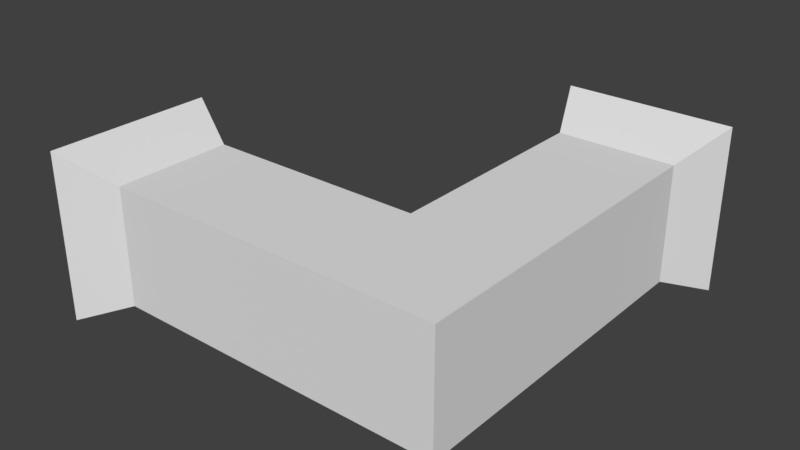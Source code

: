 # Source: bent_pipe.blend  (saved by Blender 2.80.75; exported with 4.5.12 LTS)
import bpy
from mathutils import Matrix  # noqa: F401  (used for matrix-valued properties, if any)

bpy.ops.wm.read_factory_settings(use_empty=True)
scene = bpy.context.scene
scene.name = 'Scene'

# ---- collections
col_collection_1 = bpy.data.collections.new('Collection 1'); scene.collection.children.link(col_collection_1)

# ---- world
world_world = bpy.data.worlds.new('World'); scene.world = world_world
world_world.color = (0.05088, 0.05088, 0.05088)
world_world.use_sun_shadow = False
world_world.sun_shadow_jitter_overblur = 0.0
world_world.cycles.sampling_method = 'MANUAL'

# ---- meshes
me_cube_001 = bpy.data.meshes.new('Cube.001')
me_cube_001.from_pydata([(0.6667, 1.0, -1.0), (0.6667, -1.0, -1.0), (0.6667, 1.0, 1.0), (0.6667, -1.0, 1.0), (0.555, 0.7005, -0.7005), (0.555, -0.7005, -0.7005), (0.555, 0.7005, 0.7005), (0.555, -0.7005, 0.7005), (-0.1667, 4.0, -1.0), (0.1667, 4.0, -1.0), (-0.1667, 4.0, 1.0), (0.1667, 4.0, 1.0), (-0.1167, 3.33, -0.7005), (0.1167, 3.33, -0.7005), (-0.1167, 3.33, 0.7005), (0.1168, 3.33, 0.7005), (0.1168, 0.7005, 0.7005), (0.1168, -0.7005, 0.7005), (0.1168, -0.7005, -0.7005), (0.1168, 0.7005, -0.7005), (-0.1168, -0.7005, -0.7005), (-0.1168, -0.7005, 0.7005)], [], [(0, 2, 3, 1), (2, 0, 4, 6), (1, 3, 7, 5), (2, 6, 7, 3), (0, 1, 5, 4), (17, 7, 6, 16), (16, 6, 4, 19), (19, 4, 5, 18), (8, 10, 11, 9), (10, 8, 12, 14), (9, 11, 15, 13), (10, 14, 15, 11), (8, 9, 13, 12), (14, 12, 20, 21), (7, 17, 21, 20, 18, 5), (15, 14, 21, 17, 16), (12, 13, 19, 18, 20), (13, 15, 16, 19)])
_uv = me_cube_001.uv_layers.new(name='UVMap')
_uv.uv.foreach_set('vector', [0.6924, 0.6924, 0.3462, 0.6924, 0.3462, 0.3462, 0.6924, 0.3462, 0.6924, 0.3462, 0.3462, 0.3462, 0.3981, 0.2944, 0.6406, 0.2944, 0.3462, 1.238e-07, 0.6924, 0.0, 0.6406, 0.05185, 0.3981, 0.05185, 0.6924, 0.3462, 0.6406, 0.2944, 0.6406, 0.05185, 0.6924, 0.0, 0.3462, 0.3462, 0.3462, 1.238e-07, 0.3981, 0.05185, 0.3981, 0.2944, 0.935, 0.1538, 0.935, 0.3076, 0.6924, 0.3076, 0.6924, 0.1538, 0.6924, 0.7689, 0.6924, 0.6151, 0.935, 0.6151, 0.935, 0.7689, 0.2425, 0.8462, 0.2425, 1.0, 1.032e-08, 1.0, 5.159e-09, 0.8462, 0.6924, 0.6924, 0.3462, 0.6924, 0.3462, 0.3462, 0.6924, 0.3462, 0.6924, 0.3462, 0.3462, 0.3462, 0.3981, 0.2944, 0.6406, 0.2944, 0.3462, 1.238e-07, 0.6924, 0.0, 0.6406, 0.05185, 0.3981, 0.05185, 0.6924, 0.3462, 0.6406, 0.2944, 0.6406, 0.05185, 0.6924, 0.0, 0.3462, 0.3462, 0.3462, 1.238e-07, 0.3981, 0.05185, 0.3981, 0.2944, 0.6406, 0.2944, 0.3981, 0.2944, 0.0, 0.0, 0.0, 0.0, 0.935, 0.3076, 0.935, 0.1538, 0.0, 0.0, 0.0, 0.0, 5.159e-09, 0.8462, 1.032e-08, 1.0, 0.6406, 0.05185, 0.6406, 0.2944, 0.0, 0.0, 0.935, 0.1538, 0.6924, 0.7689, 0.3981, 0.2944, 0.3981, 0.05185, 0.2425, 0.8462, 5.159e-09, 0.8462, 0.0, 0.0, 0.3981, 0.05185, 0.6406, 0.05185, 0.6924, 0.7689, 0.2425, 0.8462])
me_cube_001.materials.append(None)
me_cube_001.use_remesh_preserve_volume = False
me_cube_001.use_remesh_preserve_attributes = False
me_cube_001.use_mirror_vertex_groups = False
me_cube_001.update()

# ---- objects
ob_cube_001 = bpy.data.objects.new('Cube.001', me_cube_001)

# ---- transforms, parenting, visibility, modifiers, constraints
ob_cube_001.location = (0.0, 0.0, 0.0)
ob_cube_001.rotation_euler = (0.0, -0.0, 1.571)
ob_cube_001.scale = (9.0, 1.5, 1.5)
ob_cube_001.lock_rotations_4d = False
ob_cube_001.empty_display_type = 'ARROWS'
ob_cube_001.lineart.crease_threshold = 0.0

# ---- collection membership
scene.collection.objects.link(ob_cube_001)

# ---- scene / render settings (as saved in the file)
scene.frame_start = 1; scene.frame_end = 250; scene.frame_set(1)
scene.render.engine = 'BLENDER_EEVEE_NEXT'
scene.render.resolution_percentage = 50
scene.render.dither_intensity = 0.0
scene.cycles.use_denoising = False
scene.cycles.samples = 128
scene.cycles.sampling_pattern = 'TABULATED_SOBOL'
scene.cycles.use_adaptive_sampling = False
scene.cycles.use_light_tree = False
scene.cycles.blur_glossy = 0.0
scene.cycles.sample_clamp_indirect = 0.0
scene.view_settings.view_transform = 'Standard'
scene.unit_settings.scale_length = 0.01
bpy.context.view_layer.update()

# ---- added for rendering (the .blend has no active camera and no usable light): camera, sun
cam_auto = bpy.data.cameras.new('AutoCamera')
cam_auto.lens = 50.0
cam_auto.sensor_width = 36.0
cam_auto.clip_end = 1000.0
ob_auto_camera = bpy.data.objects.new('AutoCamera', cam_auto)
scene.collection.objects.link(ob_auto_camera)
ob_auto_camera.location = (7.94848, -9.98817, 8.15878)
ob_auto_camera.rotation_euler = (1.09748, -7.21219e-08, 0.694738)
scene.camera = ob_auto_camera
light_auto_sun = bpy.data.lights.new('AutoSun', 'SUN')
light_auto_sun.energy = 3.0
light_auto_sun.angle = 0.0523599
ob_auto_sun = bpy.data.objects.new('AutoSun', light_auto_sun)
scene.collection.objects.link(ob_auto_sun)
ob_auto_sun.rotation_euler = (0.872665, 0.174533, 0.523599)
bpy.context.view_layer.update()
